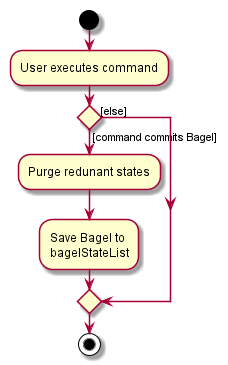

The diagram above was rendered by PlantUML. Its source (embedded in the PNG):
@startuml
start
:User executes command;


if () then ([command commits Bagel])
    :Purge redunant states;
    :Save Bagel to
    bagelStateList;
else ([else])
endif
stop
@enduml